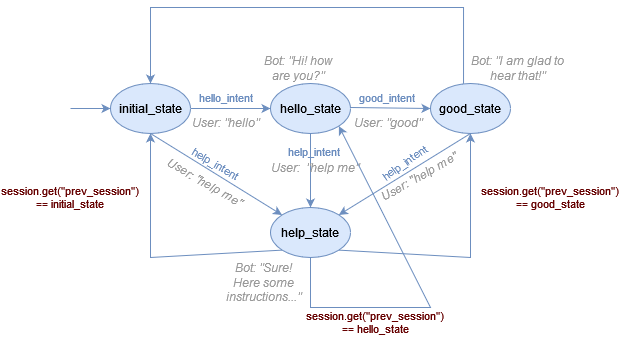

The diagram above was exported from draw.io. Its source (the exported page's mxGraphModel, read from the mxfile embedded in the PNG):
<mxGraphModel dx="1574" dy="432" grid="1" gridSize="10" guides="1" tooltips="1" connect="1" arrows="1" fold="1" page="1" pageScale="1" pageWidth="850" pageHeight="1100" background="#ffffff" math="0" shadow="0">
  <root>
    <mxCell id="0" />
    <mxCell id="1" parent="0" />
    <mxCell id="Pp-wXFMEtFW9HmG5m9OW-12" style="edgeStyle=orthogonalEdgeStyle;rounded=0;orthogonalLoop=1;jettySize=auto;html=1;entryX=0;entryY=0.5;entryDx=0;entryDy=0;fillColor=#dae8fc;strokeColor=#6c8ebf;" parent="1" source="Pp-wXFMEtFW9HmG5m9OW-2" target="Pp-wXFMEtFW9HmG5m9OW-9" edge="1">
      <mxGeometry relative="1" as="geometry" />
    </mxCell>
    <mxCell id="Pp-wXFMEtFW9HmG5m9OW-17" value="&lt;font color=&quot;#6c8ebf&quot;&gt;hello_intent&lt;/font&gt;" style="edgeLabel;html=1;align=center;verticalAlign=middle;resizable=0;points=[];labelBackgroundColor=none;" parent="Pp-wXFMEtFW9HmG5m9OW-12" vertex="1" connectable="0">
      <mxGeometry x="-0.08" y="1" relative="1" as="geometry">
        <mxPoint x="-2" y="-10" as="offset" />
      </mxGeometry>
    </mxCell>
    <mxCell id="Pp-wXFMEtFW9HmG5m9OW-2" value="initial_state" style="ellipse;whiteSpace=wrap;html=1;fillColor=#dae8fc;strokeColor=#6c8ebf;fontColor=#000000;" parent="1" vertex="1">
      <mxGeometry x="80" y="296" width="80" height="50" as="geometry" />
    </mxCell>
    <mxCell id="Pp-wXFMEtFW9HmG5m9OW-9" value="hello_state" style="ellipse;whiteSpace=wrap;html=1;fillColor=#dae8fc;strokeColor=#6c8ebf;fontColor=#000000;" parent="1" vertex="1">
      <mxGeometry x="240" y="296" width="80" height="50" as="geometry" />
    </mxCell>
    <mxCell id="Sckffhu9UzS3fk_QLVqw-8" style="edgeStyle=orthogonalEdgeStyle;rounded=0;orthogonalLoop=1;jettySize=auto;html=1;entryX=0.5;entryY=0;entryDx=0;entryDy=0;fillColor=#dae8fc;strokeColor=#6c8ebf;" parent="1" source="Pp-wXFMEtFW9HmG5m9OW-10" target="Pp-wXFMEtFW9HmG5m9OW-2" edge="1">
      <mxGeometry relative="1" as="geometry">
        <Array as="points">
          <mxPoint x="433" y="220" />
          <mxPoint x="120" y="220" />
        </Array>
      </mxGeometry>
    </mxCell>
    <mxCell id="Pp-wXFMEtFW9HmG5m9OW-10" value="good_state" style="ellipse;whiteSpace=wrap;html=1;fillColor=#dae8fc;strokeColor=#6c8ebf;fontColor=#000000;" parent="1" vertex="1">
      <mxGeometry x="400" y="296" width="80" height="50" as="geometry" />
    </mxCell>
    <mxCell id="Pp-wXFMEtFW9HmG5m9OW-16" value="" style="endArrow=classic;html=1;rounded=0;entryX=0;entryY=0.5;entryDx=0;entryDy=0;fillColor=#dae8fc;strokeColor=#6c8ebf;" parent="1" target="Pp-wXFMEtFW9HmG5m9OW-2" edge="1">
      <mxGeometry width="50" height="50" relative="1" as="geometry">
        <mxPoint x="40" y="321" as="sourcePoint" />
        <mxPoint x="280" y="280" as="targetPoint" />
      </mxGeometry>
    </mxCell>
    <mxCell id="Pp-wXFMEtFW9HmG5m9OW-20" value="&lt;i&gt;&lt;font color=&quot;#999999&quot;&gt;Bot: &quot;Hi! how are you?&quot;&lt;/font&gt;&lt;/i&gt;" style="text;html=1;strokeColor=none;fillColor=none;align=center;verticalAlign=middle;whiteSpace=wrap;rounded=0;" parent="1" vertex="1">
      <mxGeometry x="224.5" y="266" width="85.5" height="30" as="geometry" />
    </mxCell>
    <mxCell id="Pp-wXFMEtFW9HmG5m9OW-21" value="&lt;i&gt;&lt;font color=&quot;#999999&quot;&gt;Bot: &quot;I am glad to &lt;br&gt;hear that!&quot;&lt;/font&gt;&lt;/i&gt;" style="text;html=1;strokeColor=none;fillColor=none;align=center;verticalAlign=middle;whiteSpace=wrap;rounded=0;" parent="1" vertex="1">
      <mxGeometry x="410" y="266" width="155" height="30" as="geometry" />
    </mxCell>
    <mxCell id="Pp-wXFMEtFW9HmG5m9OW-22" value="&lt;i&gt;&lt;font color=&quot;#999999&quot;&gt;User: &quot;hello&quot;&lt;/font&gt;&lt;/i&gt;" style="text;html=1;strokeColor=none;fillColor=none;align=center;verticalAlign=middle;whiteSpace=wrap;rounded=0;" parent="1" vertex="1">
      <mxGeometry x="160" y="320" width="70" height="30" as="geometry" />
    </mxCell>
    <mxCell id="Sckffhu9UzS3fk_QLVqw-5" value="&lt;i&gt;&lt;font color=&quot;#999999&quot;&gt;User: &quot;good&quot;&lt;/font&gt;&lt;/i&gt;" style="text;html=1;strokeColor=none;fillColor=none;align=center;verticalAlign=middle;whiteSpace=wrap;rounded=0;" parent="1" vertex="1">
      <mxGeometry x="320" y="320" width="75" height="30" as="geometry" />
    </mxCell>
    <mxCell id="Sckffhu9UzS3fk_QLVqw-11" value="&lt;font color=&quot;#6c8ebf&quot;&gt;good_intent&lt;/font&gt;" style="edgeLabel;html=1;align=center;verticalAlign=middle;resizable=0;points=[];labelBackgroundColor=none;" parent="1" vertex="1" connectable="0">
      <mxGeometry x="355.5016181358738" y="310.00241382365755" as="geometry" />
    </mxCell>
    <mxCell id="2" value="" style="endArrow=classic;html=1;rounded=0;entryX=0;entryY=0.5;entryDx=0;entryDy=0;fillColor=#dae8fc;strokeColor=#6c8ebf;" parent="1" target="Pp-wXFMEtFW9HmG5m9OW-10" edge="1">
      <mxGeometry width="50" height="50" relative="1" as="geometry">
        <mxPoint x="320" y="320" as="sourcePoint" />
        <mxPoint x="360" y="320" as="targetPoint" />
      </mxGeometry>
    </mxCell>
    <mxCell id="KMzWDYdBU6C_3KlIc7T0-2" value="help_state" style="ellipse;whiteSpace=wrap;html=1;fillColor=#dae8fc;strokeColor=#6c8ebf;fontColor=#000000;" vertex="1" parent="1">
      <mxGeometry x="240" y="420" width="80" height="50" as="geometry" />
    </mxCell>
    <mxCell id="KMzWDYdBU6C_3KlIc7T0-3" value="" style="endArrow=classic;html=1;rounded=0;fillColor=#dae8fc;strokeColor=#6c8ebf;exitX=0.5;exitY=1;exitDx=0;exitDy=0;" edge="1" parent="1" source="Pp-wXFMEtFW9HmG5m9OW-2" target="KMzWDYdBU6C_3KlIc7T0-2">
      <mxGeometry width="50" height="50" relative="1" as="geometry">
        <mxPoint x="70" y="360" as="sourcePoint" />
        <mxPoint x="110" y="360" as="targetPoint" />
      </mxGeometry>
    </mxCell>
    <mxCell id="KMzWDYdBU6C_3KlIc7T0-4" value="" style="endArrow=classic;html=1;rounded=0;entryX=0.5;entryY=0;entryDx=0;entryDy=0;fillColor=#dae8fc;strokeColor=#6c8ebf;exitX=0.5;exitY=1;exitDx=0;exitDy=0;" edge="1" parent="1" source="Pp-wXFMEtFW9HmG5m9OW-9" target="KMzWDYdBU6C_3KlIc7T0-2">
      <mxGeometry width="50" height="50" relative="1" as="geometry">
        <mxPoint x="100" y="420" as="sourcePoint" />
        <mxPoint x="140" y="420" as="targetPoint" />
      </mxGeometry>
    </mxCell>
    <mxCell id="KMzWDYdBU6C_3KlIc7T0-5" value="" style="endArrow=classic;html=1;rounded=0;entryX=1;entryY=0;entryDx=0;entryDy=0;fillColor=#dae8fc;strokeColor=#6c8ebf;exitX=0.5;exitY=1;exitDx=0;exitDy=0;" edge="1" parent="1" source="Pp-wXFMEtFW9HmG5m9OW-10" target="KMzWDYdBU6C_3KlIc7T0-2">
      <mxGeometry width="50" height="50" relative="1" as="geometry">
        <mxPoint x="90" y="460" as="sourcePoint" />
        <mxPoint x="130" y="460" as="targetPoint" />
      </mxGeometry>
    </mxCell>
    <mxCell id="KMzWDYdBU6C_3KlIc7T0-6" value="&lt;font color=&quot;#6c8ebf&quot;&gt;help_intent&lt;/font&gt;" style="edgeLabel;html=1;align=center;verticalAlign=middle;resizable=0;points=[];labelBackgroundColor=none;rotation=30;" vertex="1" connectable="0" parent="1">
      <mxGeometry x="179" y="379" as="geometry">
        <mxPoint x="3" y="-6" as="offset" />
      </mxGeometry>
    </mxCell>
    <mxCell id="KMzWDYdBU6C_3KlIc7T0-8" value="&lt;i&gt;&lt;font color=&quot;#999999&quot;&gt;User: &quot;help me&quot;&lt;/font&gt;&lt;/i&gt;" style="text;html=1;strokeColor=none;fillColor=none;align=center;verticalAlign=middle;whiteSpace=wrap;rounded=0;rotation=30;" vertex="1" parent="1">
      <mxGeometry x="130" y="380" width="90" height="30" as="geometry" />
    </mxCell>
    <mxCell id="KMzWDYdBU6C_3KlIc7T0-10" value="&lt;font color=&quot;#6c8ebf&quot;&gt;help_intent&lt;/font&gt;" style="edgeLabel;html=1;align=center;verticalAlign=middle;resizable=0;points=[];labelBackgroundColor=none;rotation=0;" vertex="1" connectable="0" parent="1">
      <mxGeometry x="280" y="370" as="geometry">
        <mxPoint x="3" y="-6" as="offset" />
      </mxGeometry>
    </mxCell>
    <mxCell id="KMzWDYdBU6C_3KlIc7T0-11" value="&lt;i&gt;&lt;font color=&quot;#999999&quot;&gt;User:&amp;nbsp; &quot;help me&quot;&lt;/font&gt;&lt;/i&gt;" style="text;html=1;strokeColor=none;fillColor=none;align=center;verticalAlign=middle;whiteSpace=wrap;rounded=0;rotation=0;" vertex="1" parent="1">
      <mxGeometry x="240.00114317029974" y="365.00038105676657" width="90" height="30" as="geometry" />
    </mxCell>
    <mxCell id="KMzWDYdBU6C_3KlIc7T0-12" value="&lt;i&gt;&lt;font color=&quot;#999999&quot;&gt;User: &quot;help me&quot;&lt;/font&gt;&lt;/i&gt;" style="text;html=1;strokeColor=none;fillColor=none;align=center;verticalAlign=middle;whiteSpace=wrap;rounded=0;rotation=-30;" vertex="1" parent="1">
      <mxGeometry x="344.0011431702997" y="374.00038105676657" width="90" height="30" as="geometry" />
    </mxCell>
    <mxCell id="KMzWDYdBU6C_3KlIc7T0-14" value="&lt;font color=&quot;#6c8ebf&quot;&gt;help_intent&lt;/font&gt;" style="edgeLabel;html=1;align=center;verticalAlign=middle;resizable=0;points=[];labelBackgroundColor=none;rotation=-35;" vertex="1" connectable="0" parent="1">
      <mxGeometry x="375" y="382" as="geometry">
        <mxPoint x="3" y="-6" as="offset" />
      </mxGeometry>
    </mxCell>
    <mxCell id="KMzWDYdBU6C_3KlIc7T0-16" value="" style="endArrow=classic;html=1;rounded=0;entryX=0.5;entryY=1;entryDx=0;entryDy=0;fillColor=#dae8fc;strokeColor=#6c8ebf;exitX=0;exitY=1;exitDx=0;exitDy=0;" edge="1" parent="1" source="KMzWDYdBU6C_3KlIc7T0-2" target="Pp-wXFMEtFW9HmG5m9OW-2">
      <mxGeometry width="50" height="50" relative="1" as="geometry">
        <mxPoint x="140" y="500" as="sourcePoint" />
        <mxPoint x="8" y="581" as="targetPoint" />
        <Array as="points">
          <mxPoint x="120" y="470" />
        </Array>
      </mxGeometry>
    </mxCell>
    <mxCell id="KMzWDYdBU6C_3KlIc7T0-17" value="" style="endArrow=classic;html=1;rounded=0;entryX=0.5;entryY=1;entryDx=0;entryDy=0;fillColor=#dae8fc;strokeColor=#6c8ebf;exitX=1;exitY=1;exitDx=0;exitDy=0;" edge="1" parent="1" source="KMzWDYdBU6C_3KlIc7T0-2" target="Pp-wXFMEtFW9HmG5m9OW-10">
      <mxGeometry width="50" height="50" relative="1" as="geometry">
        <mxPoint x="300" y="490" as="sourcePoint" />
        <mxPoint x="168" y="571" as="targetPoint" />
        <Array as="points">
          <mxPoint x="440" y="470" />
        </Array>
      </mxGeometry>
    </mxCell>
    <mxCell id="KMzWDYdBU6C_3KlIc7T0-18" value="" style="endArrow=classic;html=1;rounded=0;entryX=1;entryY=1;entryDx=0;entryDy=0;fillColor=#dae8fc;strokeColor=#6c8ebf;exitX=0.5;exitY=1;exitDx=0;exitDy=0;" edge="1" parent="1" source="KMzWDYdBU6C_3KlIc7T0-2" target="Pp-wXFMEtFW9HmG5m9OW-9">
      <mxGeometry width="50" height="50" relative="1" as="geometry">
        <mxPoint x="320" y="510" as="sourcePoint" />
        <mxPoint x="188" y="591" as="targetPoint" />
        <Array as="points">
          <mxPoint x="280" y="520" />
          <mxPoint x="400" y="520" />
        </Array>
      </mxGeometry>
    </mxCell>
    <mxCell id="KMzWDYdBU6C_3KlIc7T0-19" value="&lt;i&gt;&lt;font color=&quot;#999999&quot;&gt;Bot: &quot;Sure! Here some instructions...&quot;&lt;/font&gt;&lt;/i&gt;" style="text;html=1;strokeColor=none;fillColor=none;align=center;verticalAlign=middle;whiteSpace=wrap;rounded=0;" vertex="1" parent="1">
      <mxGeometry x="190" y="480" width="85.5" height="30" as="geometry" />
    </mxCell>
    <mxCell id="KMzWDYdBU6C_3KlIc7T0-20" value="session.get(&quot;prev_session&quot;) == initial_state" style="text;html=1;align=center;verticalAlign=middle;whiteSpace=wrap;rounded=0;fontSize=11;fontColor=#660000;" vertex="1" parent="1">
      <mxGeometry x="10" y="395" width="60" height="30" as="geometry" />
    </mxCell>
    <mxCell id="KMzWDYdBU6C_3KlIc7T0-21" value="session.get(&quot;prev_session&quot;) == hello_state" style="text;html=1;align=center;verticalAlign=middle;whiteSpace=wrap;rounded=0;fontSize=11;fontColor=#660000;" vertex="1" parent="1">
      <mxGeometry x="315" y="520" width="60" height="30" as="geometry" />
    </mxCell>
    <mxCell id="KMzWDYdBU6C_3KlIc7T0-22" value="session.get(&quot;prev_session&quot;) == good_state" style="text;html=1;align=center;verticalAlign=middle;whiteSpace=wrap;rounded=0;fontSize=11;fontColor=#660000;" vertex="1" parent="1">
      <mxGeometry x="490" y="395" width="60" height="30" as="geometry" />
    </mxCell>
  </root>
</mxGraphModel>